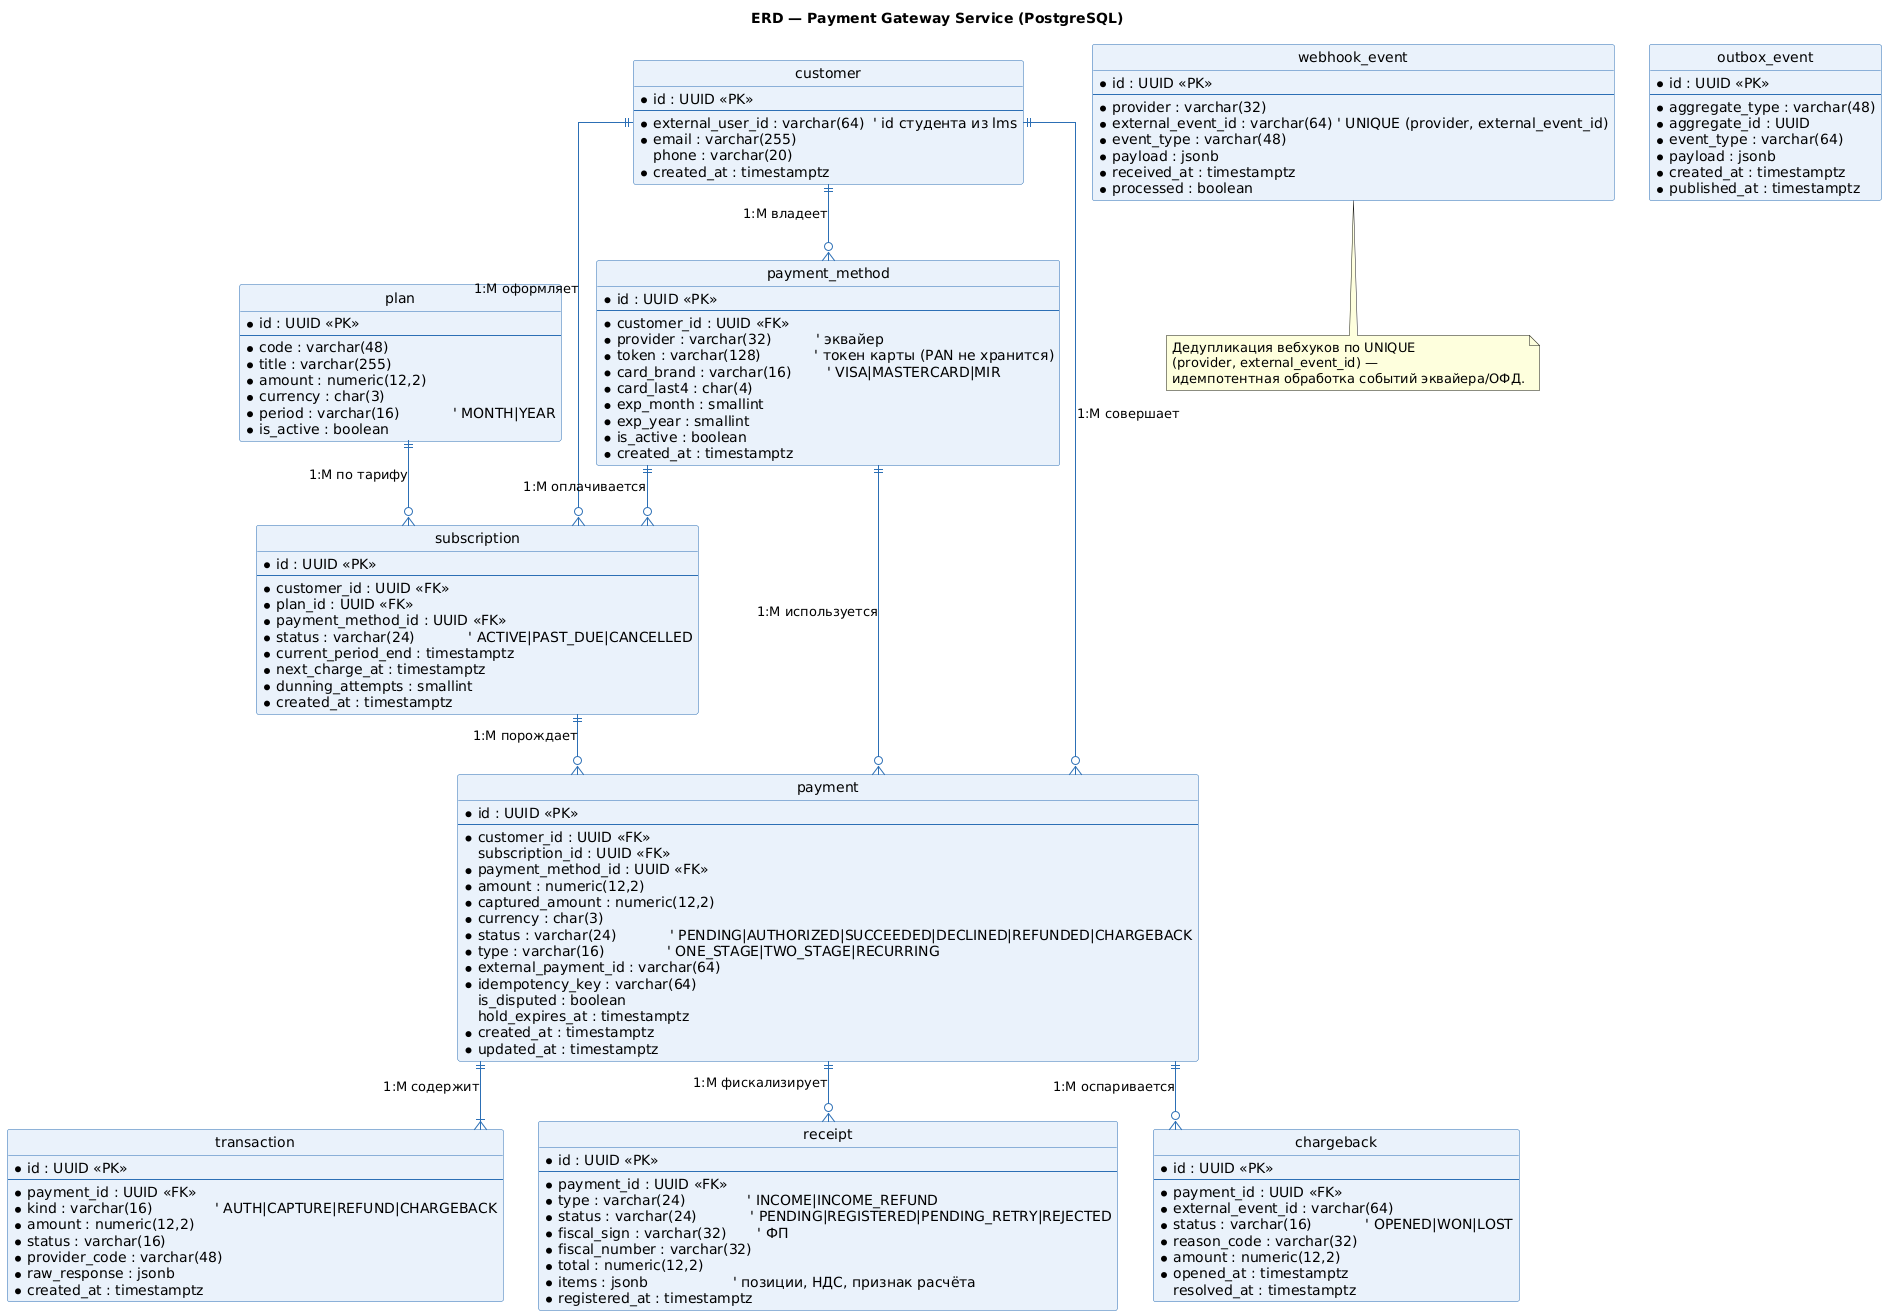

The diagram above was rendered by PlantUML. Its source (embedded in the PNG):
@startuml erd_payment
' =====================================================================
'  ER-модель БД Payment Gateway Service (PostgreSQL 16).
'  Нотация: crow's foot. PK — первичный ключ, FK — внешний ключ.
'  Кардинальность подписана на связях (1:M).
'  Карточные данные (PAN/CVV) НЕ хранятся — только токены эквайера.
' =====================================================================
title ERD — Payment Gateway Service (PostgreSQL)

skinparam backgroundColor #FFFFFF
skinparam shadowing false
hide circle
skinparam linetype ortho
skinparam class {
  BackgroundColor #EAF2FB
  BorderColor #2C6FB5
  ArrowColor #2C6FB5
}

entity "customer" as customer {
  * id : UUID <<PK>>
  --
  * external_user_id : varchar(64)  ' id студента из lms
  * email : varchar(255)
  phone : varchar(20)
  * created_at : timestamptz
}

entity "payment_method" as payment_method {
  * id : UUID <<PK>>
  --
  * customer_id : UUID <<FK>>
  * provider : varchar(32)          ' эквайер
  * token : varchar(128)            ' токен карты (PAN не хранится)
  * card_brand : varchar(16)        ' VISA|MASTERCARD|MIR
  * card_last4 : char(4)
  * exp_month : smallint
  * exp_year : smallint
  * is_active : boolean
  * created_at : timestamptz
}

entity "plan" as plan {
  * id : UUID <<PK>>
  --
  * code : varchar(48)
  * title : varchar(255)
  * amount : numeric(12,2)
  * currency : char(3)
  * period : varchar(16)            ' MONTH|YEAR
  * is_active : boolean
}

entity "subscription" as subscription {
  * id : UUID <<PK>>
  --
  * customer_id : UUID <<FK>>
  * plan_id : UUID <<FK>>
  * payment_method_id : UUID <<FK>>
  * status : varchar(24)            ' ACTIVE|PAST_DUE|CANCELLED
  * current_period_end : timestamptz
  * next_charge_at : timestamptz
  * dunning_attempts : smallint
  * created_at : timestamptz
}

entity "payment" as payment {
  * id : UUID <<PK>>
  --
  * customer_id : UUID <<FK>>
  subscription_id : UUID <<FK>>
  * payment_method_id : UUID <<FK>>
  * amount : numeric(12,2)
  * captured_amount : numeric(12,2)
  * currency : char(3)
  * status : varchar(24)            ' PENDING|AUTHORIZED|SUCCEEDED|DECLINED|REFUNDED|CHARGEBACK
  * type : varchar(16)              ' ONE_STAGE|TWO_STAGE|RECURRING
  * external_payment_id : varchar(64)
  * idempotency_key : varchar(64)
  is_disputed : boolean
  hold_expires_at : timestamptz
  * created_at : timestamptz
  * updated_at : timestamptz
}

entity "transaction" as transaction {
  * id : UUID <<PK>>
  --
  * payment_id : UUID <<FK>>
  * kind : varchar(16)              ' AUTH|CAPTURE|REFUND|CHARGEBACK
  * amount : numeric(12,2)
  * status : varchar(16)
  * provider_code : varchar(48)
  * raw_response : jsonb
  * created_at : timestamptz
}

entity "receipt" as receipt {
  * id : UUID <<PK>>
  --
  * payment_id : UUID <<FK>>
  * type : varchar(24)              ' INCOME|INCOME_REFUND
  * status : varchar(24)            ' PENDING|REGISTERED|PENDING_RETRY|REJECTED
  * fiscal_sign : varchar(32)       ' ФП
  * fiscal_number : varchar(32)
  * total : numeric(12,2)
  * items : jsonb                   ' позиции, НДС, признак расчёта
  * registered_at : timestamptz
}

entity "chargeback" as chargeback {
  * id : UUID <<PK>>
  --
  * payment_id : UUID <<FK>>
  * external_event_id : varchar(64)
  * status : varchar(16)            ' OPENED|WON|LOST
  * reason_code : varchar(32)
  * amount : numeric(12,2)
  * opened_at : timestamptz
  resolved_at : timestamptz
}

entity "webhook_event" as webhook_event {
  * id : UUID <<PK>>
  --
  * provider : varchar(32)
  * external_event_id : varchar(64) ' UNIQUE (provider, external_event_id)
  * event_type : varchar(48)
  * payload : jsonb
  * received_at : timestamptz
  * processed : boolean
}

entity "outbox_event" as outbox_event {
  * id : UUID <<PK>>
  --
  * aggregate_type : varchar(48)
  * aggregate_id : UUID
  * event_type : varchar(64)
  * payload : jsonb
  * created_at : timestamptz
  * published_at : timestamptz
}

' --------- связи и кардинальность ---------
customer        ||--o{ payment_method : "1:M владеет"
customer        ||--o{ subscription   : "1:M оформляет"
customer        ||--o{ payment        : "1:M совершает"
plan            ||--o{ subscription   : "1:M по тарифу"
payment_method  ||--o{ subscription   : "1:M оплачивается"
payment_method  ||--o{ payment        : "1:M используется"
subscription    ||--o{ payment        : "1:M порождает"
payment         ||--|{ transaction    : "1:M содержит"
payment         ||--o{ receipt        : "1:M фискализирует"
payment         ||--o{ chargeback     : "1:M оспаривается"

note bottom of webhook_event
  Дедупликация вебхуков по UNIQUE
  (provider, external_event_id) —
  идемпотентная обработка событий эквайера/ОФД.
end note

@enduml